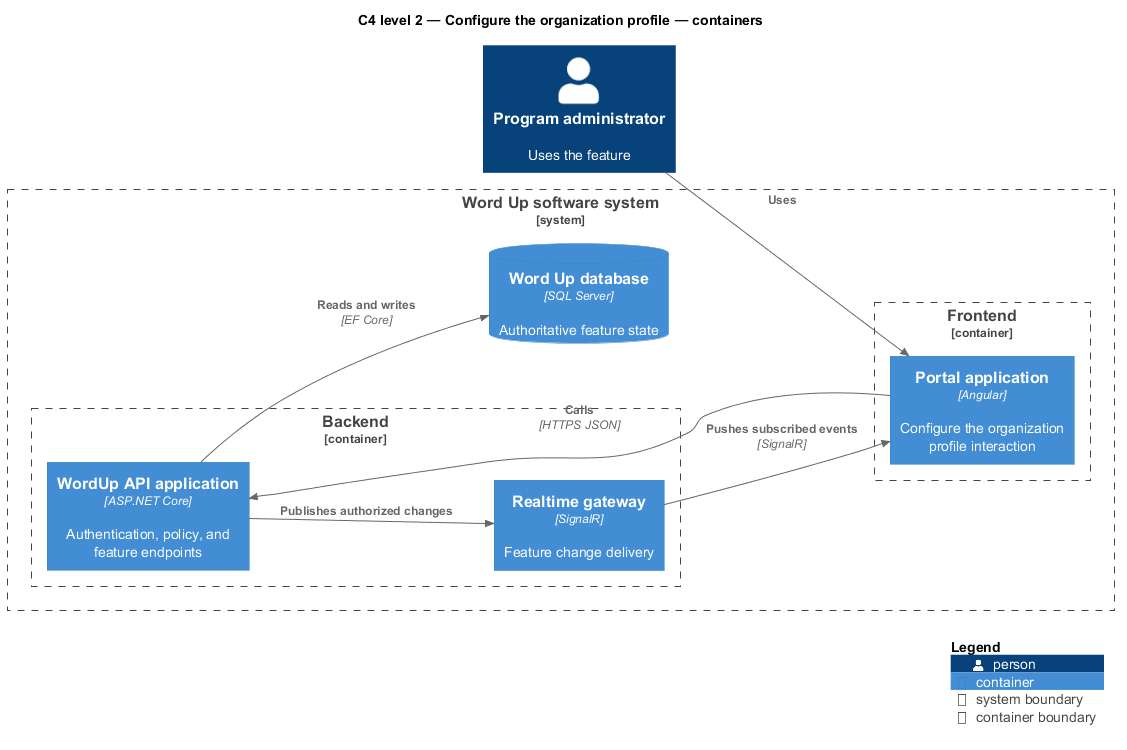

The diagram above was rendered by PlantUML. Its source (embedded in the PNG):
@startuml
!include <C4/C4_Component>
LAYOUT_LEFT_RIGHT()
title C4 level 2 — Configure the organization profile — containers
Person(primary, "Program administrator", "Uses the feature")
System_Boundary(wordup, "Word Up software system") {
  Container_Boundary(frontend, "Frontend") {
    Container(app1, "Portal application", "Angular", "Configure the organization profile interaction")
  }
  Container_Boundary(backend, "Backend") {
    Container(api, "WordUp API application", "ASP.NET Core", "Authentication, policy, and feature endpoints")
    Container(realtime, "Realtime gateway", "SignalR", "Feature change delivery")
  }
  ContainerDb(db, "Word Up database", "SQL Server", "Authoritative feature state")
}
Rel(primary, app1, "Uses")
Rel(app1, api, "Calls", "HTTPS JSON")
Rel(api, db, "Reads and writes", "EF Core")
Rel(api, realtime, "Publishes authorized changes")
Rel(realtime, app1, "Pushes subscribed events", "SignalR")
SHOW_LEGEND()
@enduml